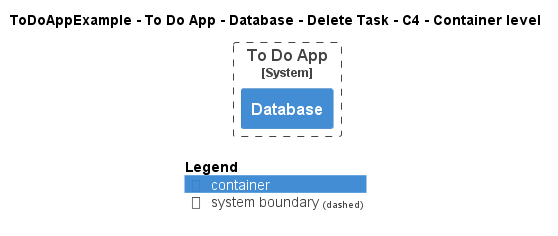

The diagram above was rendered by PlantUML. Its source (embedded in the PNG):
@startuml
!pragma layout smetana
!include ..\..\..\..\..\..\..\.c4s\C4_Container.puml

AddElementTag("c4interflow:lifecycle:new", $bgColor=green, $fontColor=#ffffff, $borderColor=green, $shadowing="False")
AddElementTag("c4interflow:lifecycle:changed", $bgColor=orange, $fontColor=#ffffff, $borderColor=orange, $shadowing="False")
AddElementTag("c4interflow:lifecycle:removed", $bgColor=red, $fontColor=#ffffff, $borderColor=red, $shadowing="False")

AddRelTag("c4interflow:lifecycle:new", $textColor=green, $lineColor=green)
AddRelTag("c4interflow:lifecycle:changed", $textColor=orange, $lineColor=orange)
AddRelTag("c4interflow:lifecycle:removed", $textColor=red, $lineColor=red)

SHOW_PERSON_PORTRAIT()
LAYOUT_TOP_DOWN()

skinparam linetype polyline

title ToDoAppExample - To Do App - Database - Delete Task - C4 - Container level


System_Boundary(ToDoAppExample.SoftwareSystems.ToDoApp, "To Do App") {
    Container(ToDoAppExample.SoftwareSystems.ToDoApp.Containers.Database, "Database", "", "")
}



SHOW_LEGEND()
@enduml